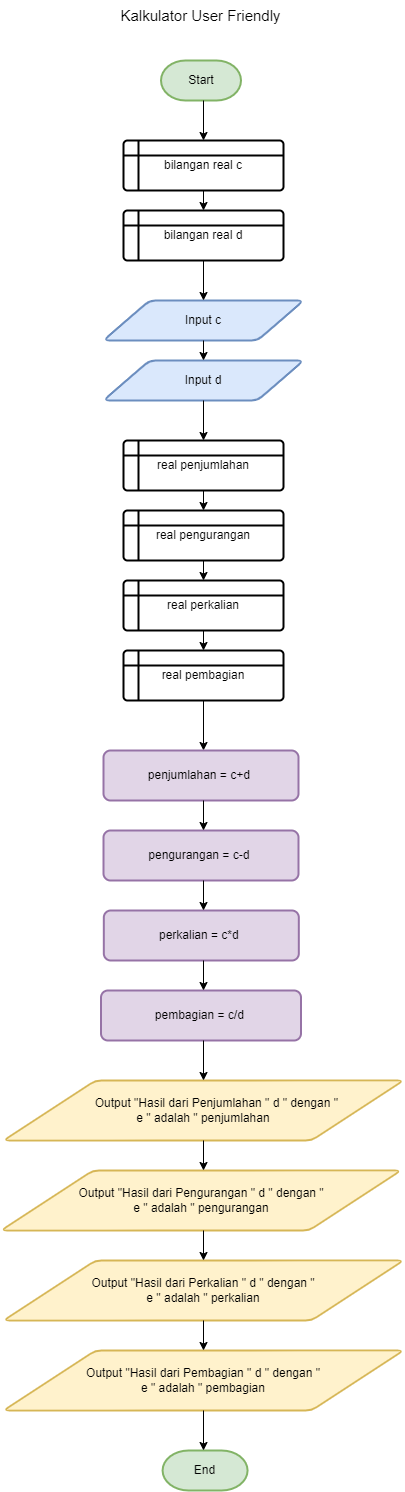

The diagram above was exported from draw.io. Its source (the exported page's mxGraphModel, read from the mxfile embedded in the PNG):
<mxGraphModel dx="2473" dy="1240" grid="1" gridSize="10" guides="1" tooltips="1" connect="1" arrows="1" fold="1" page="1" pageScale="1" pageWidth="827" pageHeight="1169" math="0" shadow="0">
  <root>
    <mxCell id="F5CYij2DJJGzymrpiGOD-0" />
    <mxCell id="F5CYij2DJJGzymrpiGOD-1" parent="F5CYij2DJJGzymrpiGOD-0" />
    <mxCell id="F5CYij2DJJGzymrpiGOD-2" value="Start" style="strokeWidth=2;html=1;shape=mxgraph.flowchart.terminator;whiteSpace=wrap;fillColor=#d5e8d4;strokeColor=#82b366;" vertex="1" parent="F5CYij2DJJGzymrpiGOD-1">
      <mxGeometry x="197.5" y="100" width="80" height="40" as="geometry" />
    </mxCell>
    <mxCell id="F5CYij2DJJGzymrpiGOD-3" value="End" style="strokeWidth=2;html=1;shape=mxgraph.flowchart.terminator;whiteSpace=wrap;fillColor=#d5e8d4;strokeColor=#82b366;" vertex="1" parent="F5CYij2DJJGzymrpiGOD-1">
      <mxGeometry x="199.07" y="1490" width="85" height="40" as="geometry" />
    </mxCell>
    <mxCell id="F5CYij2DJJGzymrpiGOD-4" value="Kalkulator User Friendly" style="text;strokeColor=none;align=center;fillColor=none;html=1;verticalAlign=middle;whiteSpace=wrap;rounded=0;fontSize=15;" vertex="1" parent="F5CYij2DJJGzymrpiGOD-1">
      <mxGeometry x="150.32" y="40" width="175" height="30" as="geometry" />
    </mxCell>
    <mxCell id="F5CYij2DJJGzymrpiGOD-5" value="bilangan real c" style="shape=internalStorage;whiteSpace=wrap;html=1;dx=15;dy=15;rounded=1;arcSize=8;strokeWidth=2;" vertex="1" parent="F5CYij2DJJGzymrpiGOD-1">
      <mxGeometry x="160" y="180" width="160" height="50" as="geometry" />
    </mxCell>
    <mxCell id="F5CYij2DJJGzymrpiGOD-6" value="bilangan real d" style="shape=internalStorage;whiteSpace=wrap;html=1;dx=15;dy=15;rounded=1;arcSize=8;strokeWidth=2;" vertex="1" parent="F5CYij2DJJGzymrpiGOD-1">
      <mxGeometry x="160" y="250" width="160" height="50" as="geometry" />
    </mxCell>
    <mxCell id="F5CYij2DJJGzymrpiGOD-7" value="Input c" style="shape=parallelogram;html=1;strokeWidth=2;perimeter=parallelogramPerimeter;whiteSpace=wrap;rounded=1;arcSize=12;size=0.23;fillColor=#dae8fc;strokeColor=#6c8ebf;" vertex="1" parent="F5CYij2DJJGzymrpiGOD-1">
      <mxGeometry x="140" y="340" width="200" height="40" as="geometry" />
    </mxCell>
    <mxCell id="F5CYij2DJJGzymrpiGOD-8" value="Input d" style="shape=parallelogram;html=1;strokeWidth=2;perimeter=parallelogramPerimeter;whiteSpace=wrap;rounded=1;arcSize=12;size=0.23;fillColor=#dae8fc;strokeColor=#6c8ebf;" vertex="1" parent="F5CYij2DJJGzymrpiGOD-1">
      <mxGeometry x="140" y="400" width="200" height="40" as="geometry" />
    </mxCell>
    <mxCell id="F5CYij2DJJGzymrpiGOD-9" value="&lt;span style=&quot;white-space: pre;&quot;&gt;&#09;&lt;/span&gt;Output &quot;Hasil dari Penjumlahan &quot; d &quot; dengan &quot; &lt;br&gt;e &quot; adalah &quot; penjumlahan" style="shape=parallelogram;html=1;strokeWidth=2;perimeter=parallelogramPerimeter;whiteSpace=wrap;rounded=1;arcSize=12;size=0.23;fillColor=#fff2cc;strokeColor=#d6b656;" vertex="1" parent="F5CYij2DJJGzymrpiGOD-1">
      <mxGeometry x="40" y="1120" width="400" height="60" as="geometry" />
    </mxCell>
    <mxCell id="F5CYij2DJJGzymrpiGOD-10" value="Output &quot;Hasil dari Pengurangan &quot; d &quot; dengan &quot; &lt;br&gt;e &quot; adalah &quot; pengurangan" style="shape=parallelogram;html=1;strokeWidth=2;perimeter=parallelogramPerimeter;whiteSpace=wrap;rounded=1;arcSize=12;size=0.23;fillColor=#fff2cc;strokeColor=#d6b656;" vertex="1" parent="F5CYij2DJJGzymrpiGOD-1">
      <mxGeometry x="37.5" y="1210" width="400" height="60" as="geometry" />
    </mxCell>
    <mxCell id="F5CYij2DJJGzymrpiGOD-11" value="Output &quot;Hasil dari Pembagian &quot; d &quot; dengan &quot; &lt;br&gt;e &quot; adalah &quot; pembagian" style="shape=parallelogram;html=1;strokeWidth=2;perimeter=parallelogramPerimeter;whiteSpace=wrap;rounded=1;arcSize=12;size=0.23;fillColor=#fff2cc;strokeColor=#d6b656;" vertex="1" parent="F5CYij2DJJGzymrpiGOD-1">
      <mxGeometry x="40" y="1390" width="400" height="60" as="geometry" />
    </mxCell>
    <mxCell id="F5CYij2DJJGzymrpiGOD-12" value="Output &quot;Hasil dari Perkalian &quot; d &quot; dengan &quot; &lt;br&gt;e &quot; adalah &quot; perkalian" style="shape=parallelogram;html=1;strokeWidth=2;perimeter=parallelogramPerimeter;whiteSpace=wrap;rounded=1;arcSize=12;size=0.23;fillColor=#fff2cc;strokeColor=#d6b656;" vertex="1" parent="F5CYij2DJJGzymrpiGOD-1">
      <mxGeometry x="40" y="1300" width="400" height="60" as="geometry" />
    </mxCell>
    <mxCell id="F5CYij2DJJGzymrpiGOD-13" value="" style="endArrow=classic;html=1;rounded=0;entryX=0.5;entryY=0;entryDx=0;entryDy=0;" edge="1" parent="F5CYij2DJJGzymrpiGOD-1" target="F5CYij2DJJGzymrpiGOD-5">
      <mxGeometry width="50" height="50" relative="1" as="geometry">
        <mxPoint x="240" y="140" as="sourcePoint" />
        <mxPoint x="350" y="190" as="targetPoint" />
      </mxGeometry>
    </mxCell>
    <mxCell id="F5CYij2DJJGzymrpiGOD-14" value="" style="endArrow=classic;html=1;rounded=0;exitX=0.5;exitY=1;exitDx=0;exitDy=0;entryX=0.5;entryY=0;entryDx=0;entryDy=0;" edge="1" parent="F5CYij2DJJGzymrpiGOD-1" source="F5CYij2DJJGzymrpiGOD-5" target="F5CYij2DJJGzymrpiGOD-6">
      <mxGeometry width="50" height="50" relative="1" as="geometry">
        <mxPoint x="300" y="240" as="sourcePoint" />
        <mxPoint x="350" y="190" as="targetPoint" />
      </mxGeometry>
    </mxCell>
    <mxCell id="F5CYij2DJJGzymrpiGOD-15" value="" style="endArrow=classic;html=1;rounded=0;exitX=0.5;exitY=1;exitDx=0;exitDy=0;entryX=0.5;entryY=0;entryDx=0;entryDy=0;" edge="1" parent="F5CYij2DJJGzymrpiGOD-1" source="F5CYij2DJJGzymrpiGOD-6" target="F5CYij2DJJGzymrpiGOD-7">
      <mxGeometry width="50" height="50" relative="1" as="geometry">
        <mxPoint x="300" y="240" as="sourcePoint" />
        <mxPoint x="350" y="190" as="targetPoint" />
      </mxGeometry>
    </mxCell>
    <mxCell id="F5CYij2DJJGzymrpiGOD-16" value="" style="endArrow=classic;html=1;rounded=0;exitX=0.5;exitY=1;exitDx=0;exitDy=0;entryX=0.5;entryY=0;entryDx=0;entryDy=0;" edge="1" parent="F5CYij2DJJGzymrpiGOD-1" source="F5CYij2DJJGzymrpiGOD-7" target="F5CYij2DJJGzymrpiGOD-8">
      <mxGeometry width="50" height="50" relative="1" as="geometry">
        <mxPoint x="300" y="440" as="sourcePoint" />
        <mxPoint x="350" y="390" as="targetPoint" />
      </mxGeometry>
    </mxCell>
    <mxCell id="F5CYij2DJJGzymrpiGOD-17" value="" style="endArrow=classic;html=1;rounded=0;exitX=0.5;exitY=1;exitDx=0;exitDy=0;" edge="1" parent="F5CYij2DJJGzymrpiGOD-1" source="F5CYij2DJJGzymrpiGOD-8">
      <mxGeometry width="50" height="50" relative="1" as="geometry">
        <mxPoint x="300" y="440" as="sourcePoint" />
        <mxPoint x="240" y="480" as="targetPoint" />
      </mxGeometry>
    </mxCell>
    <mxCell id="F5CYij2DJJGzymrpiGOD-19" value="" style="endArrow=classic;html=1;rounded=0;" edge="1" parent="F5CYij2DJJGzymrpiGOD-1">
      <mxGeometry width="50" height="50" relative="1" as="geometry">
        <mxPoint x="240" y="1270" as="sourcePoint" />
        <mxPoint x="240" y="1300" as="targetPoint" />
      </mxGeometry>
    </mxCell>
    <mxCell id="F5CYij2DJJGzymrpiGOD-20" value="" style="endArrow=classic;html=1;rounded=0;exitX=0.5;exitY=1;exitDx=0;exitDy=0;" edge="1" parent="F5CYij2DJJGzymrpiGOD-1" source="F5CYij2DJJGzymrpiGOD-12">
      <mxGeometry width="50" height="50" relative="1" as="geometry">
        <mxPoint x="240" y="1370" as="sourcePoint" />
        <mxPoint x="240" y="1390" as="targetPoint" />
      </mxGeometry>
    </mxCell>
    <mxCell id="F5CYij2DJJGzymrpiGOD-21" value="" style="endArrow=classic;html=1;rounded=0;" edge="1" parent="F5CYij2DJJGzymrpiGOD-1">
      <mxGeometry width="50" height="50" relative="1" as="geometry">
        <mxPoint x="240" y="1450" as="sourcePoint" />
        <mxPoint x="240" y="1490" as="targetPoint" />
      </mxGeometry>
    </mxCell>
    <mxCell id="F5CYij2DJJGzymrpiGOD-26" value="" style="endArrow=classic;html=1;rounded=0;exitX=0.5;exitY=1;exitDx=0;exitDy=0;" edge="1" parent="F5CYij2DJJGzymrpiGOD-1">
      <mxGeometry width="50" height="50" relative="1" as="geometry">
        <mxPoint x="240" y="530" as="sourcePoint" />
        <mxPoint x="240" y="550" as="targetPoint" />
      </mxGeometry>
    </mxCell>
    <mxCell id="F5CYij2DJJGzymrpiGOD-27" value="" style="endArrow=classic;html=1;rounded=0;exitX=0.5;exitY=1;exitDx=0;exitDy=0;entryX=0.5;entryY=0;entryDx=0;entryDy=0;" edge="1" parent="F5CYij2DJJGzymrpiGOD-1">
      <mxGeometry width="50" height="50" relative="1" as="geometry">
        <mxPoint x="240" y="600" as="sourcePoint" />
        <mxPoint x="240" y="620" as="targetPoint" />
      </mxGeometry>
    </mxCell>
    <mxCell id="F5CYij2DJJGzymrpiGOD-28" value="" style="endArrow=classic;html=1;rounded=0;exitX=0.5;exitY=1;exitDx=0;exitDy=0;entryX=0.5;entryY=0;entryDx=0;entryDy=0;" edge="1" parent="F5CYij2DJJGzymrpiGOD-1">
      <mxGeometry width="50" height="50" relative="1" as="geometry">
        <mxPoint x="240" y="670" as="sourcePoint" />
        <mxPoint x="240" y="690" as="targetPoint" />
      </mxGeometry>
    </mxCell>
    <mxCell id="F5CYij2DJJGzymrpiGOD-29" value="" style="endArrow=classic;html=1;rounded=0;exitX=0.5;exitY=1;exitDx=0;exitDy=0;" edge="1" parent="F5CYij2DJJGzymrpiGOD-1">
      <mxGeometry width="50" height="50" relative="1" as="geometry">
        <mxPoint x="240" y="740" as="sourcePoint" />
        <mxPoint x="240" y="790" as="targetPoint" />
      </mxGeometry>
    </mxCell>
    <mxCell id="F5CYij2DJJGzymrpiGOD-30" value="" style="endArrow=classic;html=1;rounded=0;" edge="1" parent="F5CYij2DJJGzymrpiGOD-1">
      <mxGeometry width="50" height="50" relative="1" as="geometry">
        <mxPoint x="240" y="1180" as="sourcePoint" />
        <mxPoint x="240" y="1210" as="targetPoint" />
      </mxGeometry>
    </mxCell>
    <mxCell id="JnDqJy6X8kx7bZpABLmL-0" value="real penjumlahan" style="shape=internalStorage;whiteSpace=wrap;html=1;dx=15;dy=15;rounded=1;arcSize=8;strokeWidth=2;" vertex="1" parent="F5CYij2DJJGzymrpiGOD-1">
      <mxGeometry x="160" y="480" width="160" height="50" as="geometry" />
    </mxCell>
    <mxCell id="JnDqJy6X8kx7bZpABLmL-1" value="real pembagian" style="shape=internalStorage;whiteSpace=wrap;html=1;dx=15;dy=15;rounded=1;arcSize=8;strokeWidth=2;" vertex="1" parent="F5CYij2DJJGzymrpiGOD-1">
      <mxGeometry x="160" y="690" width="160" height="50" as="geometry" />
    </mxCell>
    <mxCell id="JnDqJy6X8kx7bZpABLmL-2" value="real perkalian" style="shape=internalStorage;whiteSpace=wrap;html=1;dx=15;dy=15;rounded=1;arcSize=8;strokeWidth=2;" vertex="1" parent="F5CYij2DJJGzymrpiGOD-1">
      <mxGeometry x="160" y="620" width="160" height="50" as="geometry" />
    </mxCell>
    <mxCell id="JnDqJy6X8kx7bZpABLmL-3" value="real pengurangan" style="shape=internalStorage;whiteSpace=wrap;html=1;dx=15;dy=15;rounded=1;arcSize=8;strokeWidth=2;" vertex="1" parent="F5CYij2DJJGzymrpiGOD-1">
      <mxGeometry x="160" y="550" width="160" height="50" as="geometry" />
    </mxCell>
    <mxCell id="JnDqJy6X8kx7bZpABLmL-4" value="penjumlahan = c+d&amp;nbsp;" style="rounded=1;whiteSpace=wrap;html=1;absoluteArcSize=1;arcSize=14;strokeWidth=2;fillColor=#e1d5e7;strokeColor=#9673a6;" vertex="1" parent="F5CYij2DJJGzymrpiGOD-1">
      <mxGeometry x="140" y="790" width="195" height="50" as="geometry" />
    </mxCell>
    <mxCell id="JnDqJy6X8kx7bZpABLmL-5" value="pengurangan = c-d&amp;nbsp;" style="rounded=1;whiteSpace=wrap;html=1;absoluteArcSize=1;arcSize=14;strokeWidth=2;fillColor=#e1d5e7;strokeColor=#9673a6;" vertex="1" parent="F5CYij2DJJGzymrpiGOD-1">
      <mxGeometry x="140" y="870" width="195" height="50" as="geometry" />
    </mxCell>
    <mxCell id="JnDqJy6X8kx7bZpABLmL-7" value="pembagian = c/d&amp;nbsp;" style="rounded=1;whiteSpace=wrap;html=1;absoluteArcSize=1;arcSize=14;strokeWidth=2;fillColor=#e1d5e7;strokeColor=#9673a6;" vertex="1" parent="F5CYij2DJJGzymrpiGOD-1">
      <mxGeometry x="137.5" y="1030" width="200" height="50" as="geometry" />
    </mxCell>
    <mxCell id="JnDqJy6X8kx7bZpABLmL-8" value="perkalian = c*d&amp;nbsp;" style="rounded=1;whiteSpace=wrap;html=1;absoluteArcSize=1;arcSize=14;strokeWidth=2;fillColor=#e1d5e7;strokeColor=#9673a6;" vertex="1" parent="F5CYij2DJJGzymrpiGOD-1">
      <mxGeometry x="140.32" y="950" width="195" height="50" as="geometry" />
    </mxCell>
    <mxCell id="JnDqJy6X8kx7bZpABLmL-9" value="" style="endArrow=classic;html=1;rounded=0;" edge="1" parent="F5CYij2DJJGzymrpiGOD-1">
      <mxGeometry width="50" height="50" relative="1" as="geometry">
        <mxPoint x="240" y="840" as="sourcePoint" />
        <mxPoint x="240" y="870" as="targetPoint" />
      </mxGeometry>
    </mxCell>
    <mxCell id="JnDqJy6X8kx7bZpABLmL-11" value="" style="endArrow=classic;html=1;rounded=0;" edge="1" parent="F5CYij2DJJGzymrpiGOD-1">
      <mxGeometry width="50" height="50" relative="1" as="geometry">
        <mxPoint x="240" y="1000" as="sourcePoint" />
        <mxPoint x="240" y="1030" as="targetPoint" />
      </mxGeometry>
    </mxCell>
    <mxCell id="JnDqJy6X8kx7bZpABLmL-13" value="" style="endArrow=classic;html=1;rounded=0;" edge="1" parent="F5CYij2DJJGzymrpiGOD-1">
      <mxGeometry width="50" height="50" relative="1" as="geometry">
        <mxPoint x="240" y="920" as="sourcePoint" />
        <mxPoint x="240" y="950" as="targetPoint" />
      </mxGeometry>
    </mxCell>
    <mxCell id="JnDqJy6X8kx7bZpABLmL-15" value="" style="endArrow=classic;html=1;rounded=0;entryX=0.5;entryY=0;entryDx=0;entryDy=0;" edge="1" parent="F5CYij2DJJGzymrpiGOD-1" target="F5CYij2DJJGzymrpiGOD-9">
      <mxGeometry width="50" height="50" relative="1" as="geometry">
        <mxPoint x="240" y="1080" as="sourcePoint" />
        <mxPoint x="300" y="1090" as="targetPoint" />
      </mxGeometry>
    </mxCell>
  </root>
</mxGraphModel>